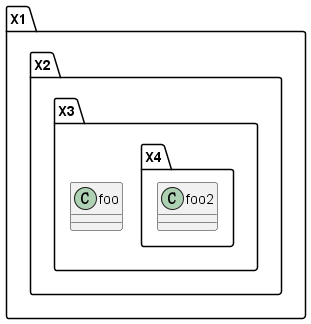

The diagram above was rendered by PlantUML. Its source (embedded in the PNG):
@startuml

' using period char (dot) to seperate auto-creating package
class X1.X2.X3.foo {}

' package X1.X2.X3.X4 {}

class X1.X2.X3.X4.foo2

@enduml